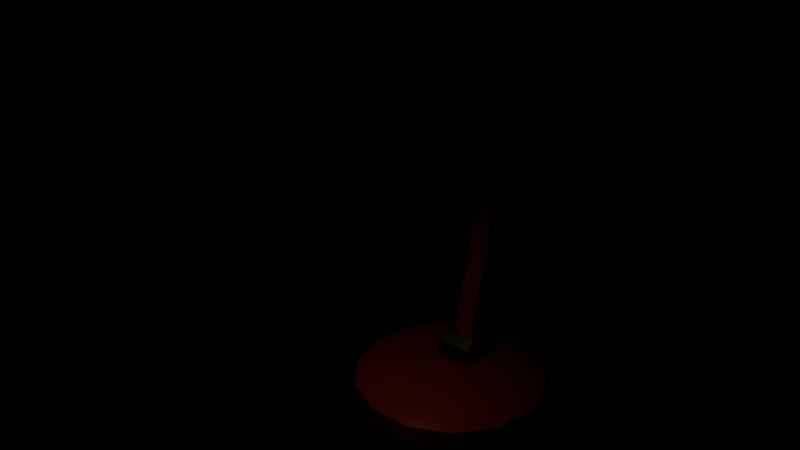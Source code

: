 # Source: desk-lamp.blend  (saved by Blender 5.2.44; exported with 4.5.12 LTS)
import bpy
from mathutils import Matrix  # noqa: F401  (used for matrix-valued properties, if any)

bpy.ops.wm.read_factory_settings(use_empty=True)
scene = bpy.context.scene
scene.name = 'Scene'

# ---- collections
col_desk_lamp = bpy.data.collections.new('Desk lamp'); scene.collection.children.link(col_desk_lamp)

# ---- materials (node trees are filled in below, after node groups)
mat_red_paint = bpy.data.materials.new('Red paint')
mat_red_paint.diffuse_color = (0.5776, 0.04231, 0.04231, 1.0)
mat_steel = bpy.data.materials.new('Steel')
mat_steel.diffuse_color = (0.402, 0.4621, 0.5457, 1.0)
mat_steel.roughness = 0.3
mat_steel.metallic = 1.0
mat_lamp_light = bpy.data.materials.new('Lamp light')
mat_lamp_light.diffuse_color = (1.0, 0.7157, 0.1946, 1.0)
mat_lamp_light.roughness = 0.6

# ---- material node trees
mat_red_paint.use_nodes = True; mat_red_paint.node_tree.nodes.clear()
_N = mat_red_paint.node_tree.nodes; _L = mat_red_paint.node_tree.links
n0 = _N.new('ShaderNodeBsdfPrincipled'); n0.name = 'Principled BSDF'; n0.location = (-200, 100)
n0.inputs[0].default_value = (0.5776, 0.04231, 0.04231, 1.0)
n0.inputs[2].default_value = 0.4
n0.inputs[10].default_value = 0.005
n1 = _N.new('ShaderNodeOutputMaterial'); n1.name = 'Material Output'; n1.location = (200, 100)
_L.new(n0.outputs[0], n1.inputs[0])
n1.is_active_output = True
mat_steel.use_nodes = True; mat_steel.node_tree.nodes.clear()
_N = mat_steel.node_tree.nodes; _L = mat_steel.node_tree.links
n0 = _N.new('ShaderNodeBsdfPrincipled'); n0.name = 'Principled BSDF'; n0.location = (-200, 100)
n0.inputs[0].default_value = (0.402, 0.4621, 0.5457, 1.0)
n0.inputs[1].default_value = 1.0
n0.inputs[2].default_value = 0.3
n0.inputs[10].default_value = 0.005
n1 = _N.new('ShaderNodeOutputMaterial'); n1.name = 'Material Output'; n1.location = (200, 100)
_L.new(n0.outputs[0], n1.inputs[0])
n1.is_active_output = True
mat_lamp_light.use_nodes = True; mat_lamp_light.node_tree.nodes.clear()
_N = mat_lamp_light.node_tree.nodes; _L = mat_lamp_light.node_tree.links
n0 = _N.new('ShaderNodeBsdfPrincipled'); n0.name = 'Principled BSDF'; n0.location = (-200, 100)
n0.inputs[0].default_value = (1.0, 0.7157, 0.1946, 1.0)
n0.inputs[2].default_value = 0.6
n0.inputs[10].default_value = 0.005
n0.inputs[27].default_value = (1.0, 0.7157, 0.1946, 1.0)
n0.inputs[28].default_value = 1.0
n1 = _N.new('ShaderNodeOutputMaterial'); n1.name = 'Material Output'; n1.location = (200, 100)
_L.new(n0.outputs[0], n1.inputs[0])
n1.is_active_output = True

# ---- meshes
me_lamp_foot = bpy.data.meshes.new('Lamp foot')
me_lamp_foot.from_pydata([(0.0, 0.0, 0.0), (0.1, 0.0, 0.0), (0.0901, 0.04339, 0.0), (0.06235, 0.07818, 0.0), (0.02225, 0.09749, 0.0), (-0.02225, 0.09749, 0.0), (-0.06235, 0.07818, 0.0), (-0.0901, 0.04339, 0.0), (-0.1, 1.225e-17, 0.0), (-0.0901, -0.04339, 0.0), (-0.06235, -0.07818, 0.0), (-0.02225, -0.09749, 0.0), (0.02225, -0.09749, 0.0), (0.06235, -0.07818, 0.0), (0.0901, -0.04339, 0.0), (0.1, 0.0, 0.02), (0.0901, 0.04339, 0.02), (0.06235, 0.07818, 0.02), (0.02225, 0.09749, 0.02), (-0.02225, 0.09749, 0.02), (-0.06235, 0.07818, 0.02), (-0.0901, 0.04339, 0.02), (-0.1, 1.225e-17, 0.02), (-0.0901, -0.04339, 0.02), (-0.06235, -0.07818, 0.02), (-0.02225, -0.09749, 0.02), (0.02225, -0.09749, 0.02), (0.06235, -0.07818, 0.02), (0.0901, -0.04339, 0.02), (0.07, 0.0, 0.035), (0.06307, 0.03037, 0.035), (0.04364, 0.05473, 0.035), (0.01558, 0.06824, 0.035), (-0.01558, 0.06824, 0.035), (-0.04364, 0.05473, 0.035), (-0.06307, 0.03037, 0.035), (-0.07, 8.573e-18, 0.035), (-0.06307, -0.03037, 0.035), (-0.04364, -0.05473, 0.035), (-0.01558, -0.06824, 0.035), (0.01558, -0.06824, 0.035), (0.04364, -0.05473, 0.035), (0.06307, -0.03037, 0.035), (0.0, 0.0, 0.035)], [], [(0, 2, 1), (0, 3, 2), (0, 4, 3), (0, 5, 4), (0, 6, 5), (0, 7, 6), (0, 8, 7), (0, 9, 8), (0, 10, 9), (0, 11, 10), (0, 12, 11), (0, 13, 12), (0, 14, 13), (0, 1, 14), (1, 2, 16, 15), (2, 3, 17, 16), (3, 4, 18, 17), (4, 5, 19, 18), (5, 6, 20, 19), (6, 7, 21, 20), (7, 8, 22, 21), (8, 9, 23, 22), (9, 10, 24, 23), (10, 11, 25, 24), (11, 12, 26, 25), (12, 13, 27, 26), (13, 14, 28, 27), (14, 1, 15, 28), (15, 16, 30, 29), (16, 17, 31, 30), (17, 18, 32, 31), (18, 19, 33, 32), (19, 20, 34, 33), (20, 21, 35, 34), (21, 22, 36, 35), (22, 23, 37, 36), (23, 24, 38, 37), (24, 25, 39, 38), (25, 26, 40, 39), (26, 27, 41, 40), (27, 28, 42, 41), (28, 15, 29, 42), (29, 30, 43), (30, 31, 43), (31, 32, 43), (32, 33, 43), (33, 34, 43), (34, 35, 43), (35, 36, 43), (36, 37, 43), (37, 38, 43), (38, 39, 43), (39, 40, 43), (40, 41, 43), (41, 42, 43), (42, 29, 43)])
me_lamp_foot.polygons.foreach_set('use_smooth', [True] * 56)
_k = set([(1, 2), (1, 14), (2, 3), (3, 4), (4, 5), (5, 6), (6, 7), (7, 8), (8, 9), (9, 10), (10, 11), (11, 12), (12, 13), (13, 14), (15, 16), (15, 28), (16, 17), (17, 18), (18, 19), (19, 20), (20, 21), (21, 22), (22, 23), (23, 24), (24, 25), (25, 26), (26, 27), (27, 28)])
me_lamp_foot.attributes.new('sharp_edge', 'BOOLEAN', 'EDGE').data.foreach_set('value', [ (min(e.vertices), max(e.vertices)) in _k for e in me_lamp_foot.edges])
me_lamp_foot.materials.append(mat_red_paint)
me_lamp_foot.update()
me_lamp_arms = bpy.data.meshes.new('Lamp arms')
me_lamp_arms.from_pydata([(0.0, 0.03169, 0.0373), (-0.01039, 0.02585, 0.03865), (-0.01039, 0.01415, 0.04135), (-1.47e-18, 0.008307, 0.0427), (0.01039, 0.01415, 0.04135), (0.01039, 0.02585, 0.03865), (0.0, 0.09169, 0.2973), (-0.01039, 0.08585, 0.2987), (-0.01039, 0.07415, 0.3013), (-1.47e-18, 0.06831, 0.3027), (0.01039, 0.07415, 0.3013), (0.01039, 0.08585, 0.2987), (-0.012, 0.08, 0.3), (-0.006, 0.07465, 0.2911), (0.006, 0.07465, 0.2911), (0.012, 0.08, 0.3), (0.006, 0.08535, 0.3089), (-0.006, 0.08535, 0.3089), (-0.012, -0.12, 0.42), (-0.006, -0.1253, 0.4111), (0.006, -0.1253, 0.4111), (0.012, -0.12, 0.42), (0.006, -0.1147, 0.4289), (-0.006, -0.1147, 0.4289)], [], [(0, 1, 7, 6), (1, 2, 8, 7), (2, 3, 9, 8), (3, 4, 10, 9), (4, 5, 11, 10), (5, 0, 6, 11), (5, 4, 3, 2, 1, 0), (6, 7, 8, 9, 10, 11), (12, 13, 19, 18), (13, 14, 20, 19), (14, 15, 21, 20), (15, 16, 22, 21), (16, 17, 23, 22), (17, 12, 18, 23), (17, 16, 15, 14, 13, 12), (18, 19, 20, 21, 22, 23)])
me_lamp_arms.polygons.foreach_set('use_smooth', [True] * 16)
_k = set([(0, 1), (0, 5), (1, 2), (1, 7), (2, 3), (2, 8), (3, 4), (4, 5), (4, 10), (5, 11), (6, 7), (6, 11), (7, 8), (8, 9), (9, 10), (10, 11), (12, 13), (12, 17), (13, 14), (13, 19), (14, 15), (14, 20), (15, 16), (16, 17), (18, 19), (18, 23), (19, 20), (20, 21), (21, 22), (22, 23)])
me_lamp_arms.attributes.new('sharp_edge', 'BOOLEAN', 'EDGE').data.foreach_set('value', [ (min(e.vertices), max(e.vertices)) in _k for e in me_lamp_arms.edges])
me_lamp_arms.materials.append(mat_red_paint)
me_lamp_arms.update()
me_lamp_joints = bpy.data.meshes.new('Lamp joints')
me_lamp_joints.from_pydata([(-0.0175, 0.0268, 0.01908), (-0.0175, 0.0378, 0.02707), (-0.0175, 0.042, 0.04), (-0.0175, 0.0378, 0.05293), (-0.0175, 0.0268, 0.06092), (-0.0175, 0.0132, 0.06092), (-0.0175, 0.002202, 0.05293), (-0.0175, -0.002, 0.04), (-0.0175, 0.002202, 0.02707), (-0.0175, 0.0132, 0.01908), (0.0175, 0.0268, 0.01908), (0.0175, 0.0378, 0.02707), (0.0175, 0.042, 0.04), (0.0175, 0.0378, 0.05293), (0.0175, 0.0268, 0.06092), (0.0175, 0.0132, 0.06092), (0.0175, 0.002202, 0.05293), (0.0175, -0.002, 0.04), (0.0175, 0.002202, 0.02707), (0.0175, 0.0132, 0.01908), (-0.0175, 0.0868, 0.2791), (-0.0175, 0.0978, 0.2871), (-0.0175, 0.102, 0.3), (-0.0175, 0.0978, 0.3129), (-0.0175, 0.0868, 0.3209), (-0.0175, 0.0732, 0.3209), (-0.0175, 0.0622, 0.3129), (-0.0175, 0.058, 0.3), (-0.0175, 0.0622, 0.2871), (-0.0175, 0.0732, 0.2791), (0.0175, 0.0868, 0.2791), (0.0175, 0.0978, 0.2871), (0.0175, 0.102, 0.3), (0.0175, 0.0978, 0.3129), (0.0175, 0.0868, 0.3209), (0.0175, 0.0732, 0.3209), (0.0175, 0.0622, 0.3129), (0.0175, 0.058, 0.3), (0.0175, 0.0622, 0.2871), (0.0175, 0.0732, 0.2791), (-0.0175, -0.1132, 0.3991), (-0.0175, -0.1022, 0.4071), (-0.0175, -0.098, 0.42), (-0.0175, -0.1022, 0.4329), (-0.0175, -0.1132, 0.4409), (-0.0175, -0.1268, 0.4409), (-0.0175, -0.1378, 0.4329), (-0.0175, -0.142, 0.42), (-0.0175, -0.1378, 0.4071), (-0.0175, -0.1268, 0.3991), (0.0175, -0.1132, 0.3991), (0.0175, -0.1022, 0.4071), (0.0175, -0.098, 0.42), (0.0175, -0.1022, 0.4329), (0.0175, -0.1132, 0.4409), (0.0175, -0.1268, 0.4409), (0.0175, -0.1378, 0.4329), (0.0175, -0.142, 0.42), (0.0175, -0.1378, 0.4071), (0.0175, -0.1268, 0.3991)], [], [(0, 1, 11, 10), (1, 2, 12, 11), (2, 3, 13, 12), (3, 4, 14, 13), (4, 5, 15, 14), (5, 6, 16, 15), (6, 7, 17, 16), (7, 8, 18, 17), (8, 9, 19, 18), (9, 0, 10, 19), (9, 8, 7, 6, 5, 4, 3, 2, 1, 0), (10, 11, 12, 13, 14, 15, 16, 17, 18, 19), (20, 21, 31, 30), (21, 22, 32, 31), (22, 23, 33, 32), (23, 24, 34, 33), (24, 25, 35, 34), (25, 26, 36, 35), (26, 27, 37, 36), (27, 28, 38, 37), (28, 29, 39, 38), (29, 20, 30, 39), (29, 28, 27, 26, 25, 24, 23, 22, 21, 20), (30, 31, 32, 33, 34, 35, 36, 37, 38, 39), (40, 41, 51, 50), (41, 42, 52, 51), (42, 43, 53, 52), (43, 44, 54, 53), (44, 45, 55, 54), (45, 46, 56, 55), (46, 47, 57, 56), (47, 48, 58, 57), (48, 49, 59, 58), (49, 40, 50, 59), (49, 48, 47, 46, 45, 44, 43, 42, 41, 40), (50, 51, 52, 53, 54, 55, 56, 57, 58, 59)])
me_lamp_joints.materials.append(mat_steel)
me_lamp_joints.update()
me_lamp_shade = bpy.data.meshes.new('Lamp shade')
me_lamp_shade.from_pydata([(0.0, -0.19, 0.3434), (0.09, -0.19, 0.3434), (0.08109, -0.1562, 0.3239), (0.05611, -0.1291, 0.3082), (0.02003, -0.114, 0.2995), (-0.02003, -0.114, 0.2995), (-0.05611, -0.1291, 0.3082), (-0.08109, -0.1562, 0.3239), (-0.09, -0.19, 0.3434), (-0.08109, -0.2238, 0.3629), (-0.05611, -0.2509, 0.3786), (-0.02003, -0.266, 0.3873), (0.02003, -0.266, 0.3873), (0.05611, -0.2509, 0.3786), (0.08109, -0.2238, 0.3629), (0.035, -0.14, 0.43), (0.03153, -0.1268, 0.4224), (0.02182, -0.1163, 0.4163), (0.007788, -0.1104, 0.4129), (-0.007788, -0.1104, 0.4129), (-0.02182, -0.1163, 0.4163), (-0.03153, -0.1268, 0.4224), (-0.035, -0.14, 0.43), (-0.03153, -0.1532, 0.4376), (-0.02182, -0.1637, 0.4437), (-0.007788, -0.1696, 0.4471), (0.007788, -0.1696, 0.4471), (0.02182, -0.1637, 0.4437), (0.03153, -0.1532, 0.4376), (0.0, -0.14, 0.43)], [], [(0, 2, 1), (0, 3, 2), (0, 4, 3), (0, 5, 4), (0, 6, 5), (0, 7, 6), (0, 8, 7), (0, 9, 8), (0, 10, 9), (0, 11, 10), (0, 12, 11), (0, 13, 12), (0, 14, 13), (0, 1, 14), (1, 2, 16, 15), (2, 3, 17, 16), (3, 4, 18, 17), (4, 5, 19, 18), (5, 6, 20, 19), (6, 7, 21, 20), (7, 8, 22, 21), (8, 9, 23, 22), (9, 10, 24, 23), (10, 11, 25, 24), (11, 12, 26, 25), (12, 13, 27, 26), (13, 14, 28, 27), (14, 1, 15, 28), (15, 16, 29), (16, 17, 29), (17, 18, 29), (18, 19, 29), (19, 20, 29), (20, 21, 29), (21, 22, 29), (22, 23, 29), (23, 24, 29), (24, 25, 29), (25, 26, 29), (26, 27, 29), (27, 28, 29), (28, 15, 29)])
me_lamp_shade.polygons.foreach_set('material_index', [1, 1, 1, 1, 1, 1, 1, 1, 1, 1, 1, 1, 1, 1, 0, 0, 0, 0, 0, 0, 0, 0, 0, 0, 0, 0, 0, 0, 0, 0, 0, 0, 0, 0, 0, 0, 0, 0, 0, 0, 0, 0])
me_lamp_shade.materials.append(mat_red_paint)
me_lamp_shade.materials.append(mat_lamp_light)
me_lamp_shade.update()

# ---- objects
ob_lamp_foot = bpy.data.objects.new('Lamp foot', me_lamp_foot)
ob_lamp_arms = bpy.data.objects.new('Lamp arms', me_lamp_arms)
ob_lamp_joints = bpy.data.objects.new('Lamp joints', me_lamp_joints)
ob_lamp_shade = bpy.data.objects.new('Lamp shade', me_lamp_shade)

# ---- transforms, parenting, visibility, modifiers, constraints
ob_lamp_foot.location = (0.0, 0.0, 0.0)
ob_lamp_arms.location = (0.0, 0.0, 0.0)
ob_lamp_joints.location = (0.0, 0.0, 0.0)
ob_lamp_shade.location = (0.0, 0.0, 0.0)

# ---- collection membership
col_desk_lamp.objects.link(ob_lamp_foot)
col_desk_lamp.objects.link(ob_lamp_arms)
col_desk_lamp.objects.link(ob_lamp_joints)
col_desk_lamp.objects.link(ob_lamp_shade)

# ---- scene / render settings (as saved in the file)
scene.frame_start = 1; scene.frame_end = 24; scene.frame_set(1)
scene.render.engine = 'BLENDER_EEVEE_NEXT'
scene.render.bake_bias = 0.0
scene.render.bake_samples = 0
scene.render.compositor_device = 'GPU'
scene.eevee.use_volume_custom_range = False
scene.eevee.fast_gi_thickness_near = 0.1
scene.eevee.fast_gi_thickness_far = 0.0
scene.eevee.ray_tracing_options.screen_trace_thickness = 0.1
bpy.context.view_layer.update()

# ---- added for rendering (the .blend has no active camera): camera
cam_auto = bpy.data.cameras.new('AutoCamera')
cam_auto.lens = 50.0
cam_auto.sensor_width = 36.0
cam_auto.clip_end = 1000.0
ob_auto_camera = bpy.data.objects.new('AutoCamera', cam_auto)
scene.collection.objects.link(ob_auto_camera)
ob_auto_camera.location = (0.566793, -0.762145, 0.676965)
ob_auto_camera.rotation_euler = (1.09748, -7.21219e-08, 0.694738)
scene.camera = ob_auto_camera
bpy.context.view_layer.update()
